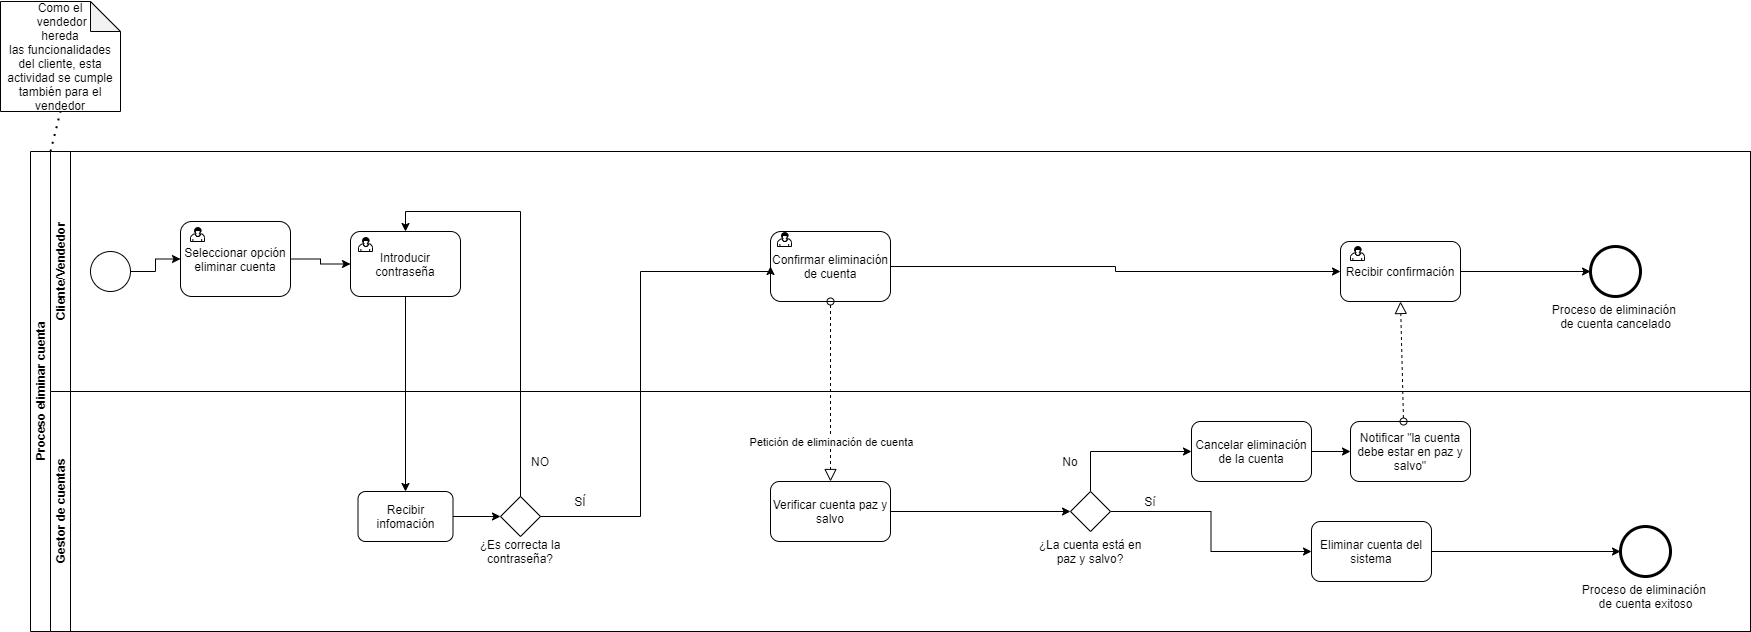

The diagram above was exported from draw.io. Its source (the exported page's mxGraphModel, read from the mxfile embedded in the PNG):
<mxGraphModel dx="1182" dy="1694" grid="1" gridSize="10" guides="1" tooltips="1" connect="1" arrows="1" fold="1" page="1" pageScale="1" pageWidth="827" pageHeight="1169" math="0" shadow="0">
  <root>
    <mxCell id="ofNxa8uE9F_SL4wGsD1f-0" />
    <mxCell id="ofNxa8uE9F_SL4wGsD1f-1" parent="ofNxa8uE9F_SL4wGsD1f-0" />
    <mxCell id="ofNxa8uE9F_SL4wGsD1f-2" value="Proceso eliminar cuenta" style="swimlane;html=1;horizontal=0;startSize=20;" parent="ofNxa8uE9F_SL4wGsD1f-1" vertex="1">
      <mxGeometry x="80" width="1720" height="480" as="geometry" />
    </mxCell>
    <mxCell id="ofNxa8uE9F_SL4wGsD1f-3" value="Cliente/Vendedor" style="swimlane;html=1;horizontal=0;startSize=20;" parent="ofNxa8uE9F_SL4wGsD1f-2" vertex="1">
      <mxGeometry x="20" width="1700" height="240" as="geometry" />
    </mxCell>
    <mxCell id="5TJegKPfujPbQ-XzNdY0-0" style="edgeStyle=orthogonalEdgeStyle;rounded=0;orthogonalLoop=1;jettySize=auto;html=1;entryX=0;entryY=0.5;entryDx=0;entryDy=0;" parent="ofNxa8uE9F_SL4wGsD1f-3" source="GMD4mlTgU6sdF4b25b5I-0" target="rvQFHoYKS9DL5XqQc4TY-0" edge="1">
      <mxGeometry relative="1" as="geometry" />
    </mxCell>
    <mxCell id="GMD4mlTgU6sdF4b25b5I-0" value="Seleccionar opción eliminar cuenta" style="rounded=1;whiteSpace=wrap;html=1;" parent="ofNxa8uE9F_SL4wGsD1f-3" vertex="1">
      <mxGeometry x="130" y="70" width="110" height="75" as="geometry" />
    </mxCell>
    <mxCell id="GMD4mlTgU6sdF4b25b5I-2" style="edgeStyle=orthogonalEdgeStyle;rounded=0;orthogonalLoop=1;jettySize=auto;html=1;entryX=0;entryY=0.5;entryDx=0;entryDy=0;" parent="ofNxa8uE9F_SL4wGsD1f-3" source="GMD4mlTgU6sdF4b25b5I-1" target="GMD4mlTgU6sdF4b25b5I-0" edge="1">
      <mxGeometry relative="1" as="geometry" />
    </mxCell>
    <mxCell id="GMD4mlTgU6sdF4b25b5I-1" value="" style="ellipse;whiteSpace=wrap;html=1;aspect=fixed;" parent="ofNxa8uE9F_SL4wGsD1f-3" vertex="1">
      <mxGeometry x="40" y="100" width="40" height="40" as="geometry" />
    </mxCell>
    <mxCell id="rvQFHoYKS9DL5XqQc4TY-0" value="Introducir contraseña" style="rounded=1;whiteSpace=wrap;html=1;" parent="ofNxa8uE9F_SL4wGsD1f-3" vertex="1">
      <mxGeometry x="300" y="80" width="110" height="65" as="geometry" />
    </mxCell>
    <mxCell id="JsJpy8OyEWYiblgDkSRt-1" style="edgeStyle=orthogonalEdgeStyle;rounded=0;orthogonalLoop=1;jettySize=auto;html=1;entryX=0;entryY=0.5;entryDx=0;entryDy=0;" parent="ofNxa8uE9F_SL4wGsD1f-3" source="ceqrEAEDS6hs44W81MRG-3" target="JsJpy8OyEWYiblgDkSRt-0" edge="1">
      <mxGeometry relative="1" as="geometry" />
    </mxCell>
    <mxCell id="ceqrEAEDS6hs44W81MRG-3" value="Confirmar eliminación de cuenta" style="rounded=1;whiteSpace=wrap;html=1;" parent="ofNxa8uE9F_SL4wGsD1f-3" vertex="1">
      <mxGeometry x="720" y="80" width="120" height="70" as="geometry" />
    </mxCell>
    <mxCell id="eqBlfF96uLJzN4msvesJ-4" value="Proceso de eliminación&amp;nbsp;&lt;br&gt;de cuenta cancelado" style="shape=mxgraph.bpmn.shape;html=1;verticalLabelPosition=bottom;labelBackgroundColor=#ffffff;verticalAlign=top;align=center;perimeter=ellipsePerimeter;outlineConnect=0;outline=end;symbol=general;" parent="ofNxa8uE9F_SL4wGsD1f-3" vertex="1">
      <mxGeometry x="1540" y="95" width="50" height="50" as="geometry" />
    </mxCell>
    <mxCell id="JsJpy8OyEWYiblgDkSRt-4" style="edgeStyle=orthogonalEdgeStyle;rounded=0;orthogonalLoop=1;jettySize=auto;html=1;" parent="ofNxa8uE9F_SL4wGsD1f-3" source="JsJpy8OyEWYiblgDkSRt-0" target="eqBlfF96uLJzN4msvesJ-4" edge="1">
      <mxGeometry relative="1" as="geometry" />
    </mxCell>
    <mxCell id="JsJpy8OyEWYiblgDkSRt-0" value="Recibir confirmación" style="rounded=1;whiteSpace=wrap;html=1;" parent="ofNxa8uE9F_SL4wGsD1f-3" vertex="1">
      <mxGeometry x="1290" y="90" width="120" height="60" as="geometry" />
    </mxCell>
    <mxCell id="OfMyhPhqmxs_HAn8RYJ9-0" value="" style="shape=mxgraph.bpmn.user_task;html=1;outlineConnect=0;" parent="ofNxa8uE9F_SL4wGsD1f-3" vertex="1">
      <mxGeometry x="140" y="76" width="14" height="14" as="geometry" />
    </mxCell>
    <mxCell id="OfMyhPhqmxs_HAn8RYJ9-1" value="" style="shape=mxgraph.bpmn.user_task;html=1;outlineConnect=0;" parent="ofNxa8uE9F_SL4wGsD1f-3" vertex="1">
      <mxGeometry x="308" y="86" width="14" height="14" as="geometry" />
    </mxCell>
    <mxCell id="OfMyhPhqmxs_HAn8RYJ9-2" value="" style="shape=mxgraph.bpmn.user_task;html=1;outlineConnect=0;" parent="ofNxa8uE9F_SL4wGsD1f-3" vertex="1">
      <mxGeometry x="727" y="81" width="14" height="14" as="geometry" />
    </mxCell>
    <mxCell id="OfMyhPhqmxs_HAn8RYJ9-3" value="" style="shape=mxgraph.bpmn.user_task;html=1;outlineConnect=0;" parent="ofNxa8uE9F_SL4wGsD1f-3" vertex="1">
      <mxGeometry x="1300" y="95" width="14" height="14" as="geometry" />
    </mxCell>
    <mxCell id="ofNxa8uE9F_SL4wGsD1f-4" value="Gestor de cuentas" style="swimlane;html=1;horizontal=0;startSize=20;" parent="ofNxa8uE9F_SL4wGsD1f-2" vertex="1">
      <mxGeometry x="20" y="240" width="1700" height="240" as="geometry" />
    </mxCell>
    <mxCell id="ceqrEAEDS6hs44W81MRG-0" value="" style="rhombus;whiteSpace=wrap;html=1;" parent="ofNxa8uE9F_SL4wGsD1f-4" vertex="1">
      <mxGeometry x="450" y="105" width="40" height="40" as="geometry" />
    </mxCell>
    <mxCell id="ceqrEAEDS6hs44W81MRG-1" value="¿Es correcta la contraseña?" style="text;html=1;strokeColor=none;fillColor=none;align=center;verticalAlign=middle;whiteSpace=wrap;rounded=0;" parent="ofNxa8uE9F_SL4wGsD1f-4" vertex="1">
      <mxGeometry x="425" y="150" width="90" height="20" as="geometry" />
    </mxCell>
    <mxCell id="ceqrEAEDS6hs44W81MRG-7" value="SÍ" style="text;html=1;strokeColor=none;fillColor=none;align=center;verticalAlign=middle;whiteSpace=wrap;rounded=0;" parent="ofNxa8uE9F_SL4wGsD1f-4" vertex="1">
      <mxGeometry x="510" y="100" width="40" height="20" as="geometry" />
    </mxCell>
    <mxCell id="ceqrEAEDS6hs44W81MRG-6" value="NO" style="text;html=1;strokeColor=none;fillColor=none;align=center;verticalAlign=middle;whiteSpace=wrap;rounded=0;" parent="ofNxa8uE9F_SL4wGsD1f-4" vertex="1">
      <mxGeometry x="470" y="60" width="40" height="20" as="geometry" />
    </mxCell>
    <mxCell id="ySEIY6yBnkZNP2JUQ4ji-6" style="edgeStyle=orthogonalEdgeStyle;rounded=0;orthogonalLoop=1;jettySize=auto;html=1;entryX=0;entryY=0.5;entryDx=0;entryDy=0;" parent="ofNxa8uE9F_SL4wGsD1f-4" source="ySEIY6yBnkZNP2JUQ4ji-0" target="ySEIY6yBnkZNP2JUQ4ji-5" edge="1">
      <mxGeometry relative="1" as="geometry" />
    </mxCell>
    <mxCell id="ySEIY6yBnkZNP2JUQ4ji-0" value="Verificar cuenta paz y salvo" style="rounded=1;whiteSpace=wrap;html=1;" parent="ofNxa8uE9F_SL4wGsD1f-4" vertex="1">
      <mxGeometry x="720" y="90" width="120" height="60" as="geometry" />
    </mxCell>
    <mxCell id="ySEIY6yBnkZNP2JUQ4ji-10" style="edgeStyle=orthogonalEdgeStyle;rounded=0;orthogonalLoop=1;jettySize=auto;html=1;entryX=0;entryY=0.5;entryDx=0;entryDy=0;" parent="ofNxa8uE9F_SL4wGsD1f-4" source="ySEIY6yBnkZNP2JUQ4ji-5" target="ySEIY6yBnkZNP2JUQ4ji-9" edge="1">
      <mxGeometry relative="1" as="geometry" />
    </mxCell>
    <mxCell id="L6g7BncC7pbWZK99KhvZ-1" style="edgeStyle=orthogonalEdgeStyle;rounded=0;orthogonalLoop=1;jettySize=auto;html=1;entryX=0;entryY=0.5;entryDx=0;entryDy=0;" parent="ofNxa8uE9F_SL4wGsD1f-4" source="ySEIY6yBnkZNP2JUQ4ji-5" target="eqBlfF96uLJzN4msvesJ-2" edge="1">
      <mxGeometry relative="1" as="geometry">
        <Array as="points">
          <mxPoint x="1040" y="60" />
        </Array>
      </mxGeometry>
    </mxCell>
    <mxCell id="ySEIY6yBnkZNP2JUQ4ji-5" value="" style="rhombus;whiteSpace=wrap;html=1;" parent="ofNxa8uE9F_SL4wGsD1f-4" vertex="1">
      <mxGeometry x="1020" y="100" width="40" height="40" as="geometry" />
    </mxCell>
    <mxCell id="eqBlfF96uLJzN4msvesJ-1" style="edgeStyle=orthogonalEdgeStyle;rounded=0;orthogonalLoop=1;jettySize=auto;html=1;entryX=0;entryY=0.5;entryDx=0;entryDy=0;" parent="ofNxa8uE9F_SL4wGsD1f-4" source="ySEIY6yBnkZNP2JUQ4ji-9" target="eqBlfF96uLJzN4msvesJ-0" edge="1">
      <mxGeometry relative="1" as="geometry" />
    </mxCell>
    <mxCell id="ySEIY6yBnkZNP2JUQ4ji-9" value="Eliminar cuenta del sistema" style="rounded=1;whiteSpace=wrap;html=1;" parent="ofNxa8uE9F_SL4wGsD1f-4" vertex="1">
      <mxGeometry x="1261" y="130" width="120" height="60" as="geometry" />
    </mxCell>
    <mxCell id="ySEIY6yBnkZNP2JUQ4ji-11" value="¿La cuenta está en paz y salvo?" style="text;html=1;strokeColor=none;fillColor=none;align=center;verticalAlign=middle;whiteSpace=wrap;rounded=0;" parent="ofNxa8uE9F_SL4wGsD1f-4" vertex="1">
      <mxGeometry x="985" y="145" width="110" height="30" as="geometry" />
    </mxCell>
    <mxCell id="ySEIY6yBnkZNP2JUQ4ji-13" value="No" style="text;html=1;strokeColor=none;fillColor=none;align=center;verticalAlign=middle;whiteSpace=wrap;rounded=0;" parent="ofNxa8uE9F_SL4wGsD1f-4" vertex="1">
      <mxGeometry x="1000" y="60" width="40" height="20" as="geometry" />
    </mxCell>
    <mxCell id="ySEIY6yBnkZNP2JUQ4ji-12" value="Sí" style="text;html=1;strokeColor=none;fillColor=none;align=center;verticalAlign=middle;whiteSpace=wrap;rounded=0;" parent="ofNxa8uE9F_SL4wGsD1f-4" vertex="1">
      <mxGeometry x="1080" y="100" width="40" height="20" as="geometry" />
    </mxCell>
    <mxCell id="eqBlfF96uLJzN4msvesJ-0" value="Proceso de eliminación &lt;br&gt;de cuenta exitoso" style="shape=mxgraph.bpmn.shape;html=1;verticalLabelPosition=bottom;labelBackgroundColor=#ffffff;verticalAlign=top;align=center;perimeter=ellipsePerimeter;outlineConnect=0;outline=end;symbol=general;" parent="ofNxa8uE9F_SL4wGsD1f-4" vertex="1">
      <mxGeometry x="1570" y="135" width="50" height="50" as="geometry" />
    </mxCell>
    <mxCell id="WPPKKt8h3bM-8Oykc2An-2" style="edgeStyle=orthogonalEdgeStyle;rounded=0;orthogonalLoop=1;jettySize=auto;html=1;entryX=0;entryY=0.5;entryDx=0;entryDy=0;" parent="ofNxa8uE9F_SL4wGsD1f-4" source="WPPKKt8h3bM-8Oykc2An-1" target="ceqrEAEDS6hs44W81MRG-0" edge="1">
      <mxGeometry relative="1" as="geometry" />
    </mxCell>
    <mxCell id="WPPKKt8h3bM-8Oykc2An-1" value="Recibir infomación" style="rounded=1;whiteSpace=wrap;html=1;" parent="ofNxa8uE9F_SL4wGsD1f-4" vertex="1">
      <mxGeometry x="307.5" y="100" width="95" height="50" as="geometry" />
    </mxCell>
    <mxCell id="eqBlfF96uLJzN4msvesJ-2" value="Cancelar eliminación de la cuenta" style="rounded=1;whiteSpace=wrap;html=1;" parent="ofNxa8uE9F_SL4wGsD1f-4" vertex="1">
      <mxGeometry x="1141" y="30" width="120" height="60" as="geometry" />
    </mxCell>
    <mxCell id="ySEIY6yBnkZNP2JUQ4ji-7" value="Notificar &quot;la cuenta debe estar en paz y salvo&quot;" style="rounded=1;whiteSpace=wrap;html=1;" parent="ofNxa8uE9F_SL4wGsD1f-4" vertex="1">
      <mxGeometry x="1300" y="30" width="120" height="60" as="geometry" />
    </mxCell>
    <mxCell id="L6g7BncC7pbWZK99KhvZ-2" style="edgeStyle=orthogonalEdgeStyle;rounded=0;orthogonalLoop=1;jettySize=auto;html=1;" parent="ofNxa8uE9F_SL4wGsD1f-4" source="eqBlfF96uLJzN4msvesJ-2" target="ySEIY6yBnkZNP2JUQ4ji-7" edge="1">
      <mxGeometry relative="1" as="geometry" />
    </mxCell>
    <mxCell id="ceqrEAEDS6hs44W81MRG-5" style="edgeStyle=orthogonalEdgeStyle;rounded=0;orthogonalLoop=1;jettySize=auto;html=1;entryX=0.5;entryY=0;entryDx=0;entryDy=0;" parent="ofNxa8uE9F_SL4wGsD1f-2" source="ceqrEAEDS6hs44W81MRG-0" target="rvQFHoYKS9DL5XqQc4TY-0" edge="1">
      <mxGeometry relative="1" as="geometry">
        <Array as="points">
          <mxPoint x="490" y="60" />
          <mxPoint x="375" y="60" />
        </Array>
        <mxPoint x="375" y="60" as="targetPoint" />
      </mxGeometry>
    </mxCell>
    <mxCell id="ceqrEAEDS6hs44W81MRG-4" style="edgeStyle=orthogonalEdgeStyle;rounded=0;orthogonalLoop=1;jettySize=auto;html=1;entryX=0;entryY=0.5;entryDx=0;entryDy=0;" parent="ofNxa8uE9F_SL4wGsD1f-2" source="ceqrEAEDS6hs44W81MRG-0" target="ceqrEAEDS6hs44W81MRG-3" edge="1">
      <mxGeometry relative="1" as="geometry">
        <Array as="points">
          <mxPoint x="610" y="365" />
          <mxPoint x="610" y="120" />
        </Array>
      </mxGeometry>
    </mxCell>
    <mxCell id="WPPKKt8h3bM-8Oykc2An-0" value="" style="endArrow=classic;html=1;exitX=0.5;exitY=1;exitDx=0;exitDy=0;" parent="ofNxa8uE9F_SL4wGsD1f-2" source="rvQFHoYKS9DL5XqQc4TY-0" target="WPPKKt8h3bM-8Oykc2An-1" edge="1">
      <mxGeometry width="50" height="50" relative="1" as="geometry">
        <mxPoint x="400" y="280" as="sourcePoint" />
        <mxPoint x="375" y="350" as="targetPoint" />
      </mxGeometry>
    </mxCell>
    <mxCell id="JsJpy8OyEWYiblgDkSRt-2" value="" style="startArrow=oval;startFill=0;startSize=7;endArrow=block;endFill=0;endSize=10;dashed=1;html=1;exitX=0.5;exitY=1;exitDx=0;exitDy=0;entryX=0.5;entryY=0;entryDx=0;entryDy=0;" parent="ofNxa8uE9F_SL4wGsD1f-2" source="ceqrEAEDS6hs44W81MRG-3" target="ySEIY6yBnkZNP2JUQ4ji-0" edge="1">
      <mxGeometry width="100" relative="1" as="geometry">
        <mxPoint x="820" y="180" as="sourcePoint" />
        <mxPoint x="920" y="180" as="targetPoint" />
      </mxGeometry>
    </mxCell>
    <mxCell id="JsJpy8OyEWYiblgDkSRt-3" value="&lt;div&gt;Petición de eliminación de cuenta&lt;/div&gt;" style="edgeLabel;html=1;align=center;verticalAlign=middle;resizable=0;points=[];" parent="JsJpy8OyEWYiblgDkSRt-2" connectable="0" vertex="1">
      <mxGeometry x="-0.3222" y="2" relative="1" as="geometry">
        <mxPoint x="-2" y="79" as="offset" />
      </mxGeometry>
    </mxCell>
    <mxCell id="JsJpy8OyEWYiblgDkSRt-5" value="" style="startArrow=oval;startFill=0;startSize=7;endArrow=block;endFill=0;endSize=10;dashed=1;html=1;entryX=0.5;entryY=1;entryDx=0;entryDy=0;exitX=0.442;exitY=0;exitDx=0;exitDy=0;exitPerimeter=0;" parent="ofNxa8uE9F_SL4wGsD1f-2" source="ySEIY6yBnkZNP2JUQ4ji-7" target="JsJpy8OyEWYiblgDkSRt-0" edge="1">
      <mxGeometry width="100" relative="1" as="geometry">
        <mxPoint x="820" y="180" as="sourcePoint" />
        <mxPoint x="920" y="180" as="targetPoint" />
      </mxGeometry>
    </mxCell>
    <mxCell id="6gBQQqmLFdVLazBV0cpB-0" value="Como el&lt;br&gt;&amp;nbsp;vendedor&lt;br&gt;&amp;nbsp;hereda &lt;br&gt;las funcionalidades del cliente, esta actividad se cumple también para el vendedor" style="shape=note;whiteSpace=wrap;html=1;backgroundOutline=1;darkOpacity=0.05;" parent="ofNxa8uE9F_SL4wGsD1f-1" vertex="1">
      <mxGeometry x="50" y="-150" width="120" height="110" as="geometry" />
    </mxCell>
    <mxCell id="6gBQQqmLFdVLazBV0cpB-1" value="" style="endArrow=none;dashed=1;html=1;dashPattern=1 3;strokeWidth=2;entryX=0.5;entryY=1;entryDx=0;entryDy=0;entryPerimeter=0;exitX=0;exitY=0;exitDx=0;exitDy=0;" parent="ofNxa8uE9F_SL4wGsD1f-1" source="ofNxa8uE9F_SL4wGsD1f-3" target="6gBQQqmLFdVLazBV0cpB-0" edge="1">
      <mxGeometry width="50" height="50" relative="1" as="geometry">
        <mxPoint x="360" y="140" as="sourcePoint" />
        <mxPoint x="410" y="90" as="targetPoint" />
      </mxGeometry>
    </mxCell>
  </root>
</mxGraphModel>